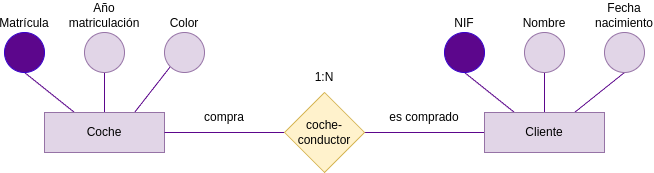

The diagram above was exported from draw.io. Its source (the exported page's mxGraphModel, read from the mxfile embedded in the PNG):
<mxGraphModel dx="1569" dy="606" grid="1" gridSize="10" guides="1" tooltips="1" connect="1" arrows="1" fold="1" page="1" pageScale="1" pageWidth="850" pageHeight="1100" math="0" shadow="0">
  <root>
    <mxCell id="0" />
    <mxCell id="1" parent="0" />
    <mxCell id="2" style="edgeStyle=none;html=1;exitX=0.25;exitY=0;exitDx=0;exitDy=0;entryX=0.5;entryY=1;entryDx=0;entryDy=0;strokeColor=#5C068C;endArrow=none;endFill=0;" parent="1" source="5" target="13" edge="1">
      <mxGeometry relative="1" as="geometry" />
    </mxCell>
    <mxCell id="3" style="edgeStyle=none;html=1;exitX=0.5;exitY=0;exitDx=0;exitDy=0;entryX=0.5;entryY=1;entryDx=0;entryDy=0;strokeColor=#5C068C;endArrow=none;endFill=0;" parent="1" source="5" target="14" edge="1">
      <mxGeometry relative="1" as="geometry" />
    </mxCell>
    <mxCell id="4" style="edgeStyle=none;html=1;exitX=0.75;exitY=0;exitDx=0;exitDy=0;entryX=0.5;entryY=1;entryDx=0;entryDy=0;strokeColor=#5C068C;endArrow=none;endFill=0;" parent="1" source="5" target="15" edge="1">
      <mxGeometry relative="1" as="geometry" />
    </mxCell>
    <mxCell id="19" style="edgeStyle=none;html=1;exitX=0;exitY=0.5;exitDx=0;exitDy=0;entryX=1;entryY=0.5;entryDx=0;entryDy=0;endArrow=none;endFill=0;strokeColor=#5C068C;" parent="1" source="5" target="17" edge="1">
      <mxGeometry relative="1" as="geometry" />
    </mxCell>
    <mxCell id="5" value="Cliente" style="rounded=0;whiteSpace=wrap;html=1;fillColor=#e1d5e7;strokeColor=#9673a6;" parent="1" vertex="1">
      <mxGeometry x="440" y="200" width="120" height="40" as="geometry" />
    </mxCell>
    <mxCell id="6" style="edgeStyle=none;html=1;exitX=0.25;exitY=0;exitDx=0;exitDy=0;entryX=0.5;entryY=1;entryDx=0;entryDy=0;strokeColor=#5C068C;endArrow=none;endFill=0;" parent="1" source="16" target="10" edge="1">
      <mxGeometry relative="1" as="geometry">
        <mxPoint x="30" y="200" as="sourcePoint" />
      </mxGeometry>
    </mxCell>
    <mxCell id="7" style="edgeStyle=none;html=1;exitX=0.5;exitY=0;exitDx=0;exitDy=0;entryX=0.5;entryY=1;entryDx=0;entryDy=0;strokeColor=#5C068C;endArrow=none;endFill=0;" parent="1" source="16" target="11" edge="1">
      <mxGeometry relative="1" as="geometry">
        <mxPoint x="60" y="200" as="sourcePoint" />
      </mxGeometry>
    </mxCell>
    <mxCell id="8" style="edgeStyle=none;html=1;entryX=0;entryY=1;entryDx=0;entryDy=0;strokeColor=#5C068C;endArrow=none;endFill=0;" parent="1" target="12" edge="1">
      <mxGeometry relative="1" as="geometry">
        <mxPoint x="90" y="200" as="sourcePoint" />
        <mxPoint x="140" y="160" as="targetPoint" />
      </mxGeometry>
    </mxCell>
    <mxCell id="10" value="Matrícula" style="ellipse;whiteSpace=wrap;html=1;aspect=fixed;fillColor=#5C068C;fontColor=#000000;strokeColor=#3700CC;verticalAlign=bottom;labelPosition=center;verticalLabelPosition=top;align=center;" parent="1" vertex="1">
      <mxGeometry x="-40" y="120" width="40" height="40" as="geometry" />
    </mxCell>
    <mxCell id="11" value="Año matriculación" style="ellipse;whiteSpace=wrap;html=1;aspect=fixed;fillColor=#e1d5e7;strokeColor=#9673a6;verticalAlign=bottom;labelPosition=center;verticalLabelPosition=top;align=center;" parent="1" vertex="1">
      <mxGeometry x="40" y="120" width="40" height="40" as="geometry" />
    </mxCell>
    <mxCell id="12" value="Color" style="ellipse;whiteSpace=wrap;html=1;aspect=fixed;fillColor=#e1d5e7;strokeColor=#9673a6;verticalAlign=bottom;labelPosition=center;verticalLabelPosition=top;align=center;" parent="1" vertex="1">
      <mxGeometry x="120" y="120" width="40" height="40" as="geometry" />
    </mxCell>
    <mxCell id="13" value="NIF" style="ellipse;whiteSpace=wrap;html=1;aspect=fixed;fillColor=#5C068C;fontColor=#000000;strokeColor=#3700CC;verticalAlign=bottom;labelPosition=center;verticalLabelPosition=top;align=center;" parent="1" vertex="1">
      <mxGeometry x="400" y="120" width="40" height="40" as="geometry" />
    </mxCell>
    <mxCell id="14" value="Nombre" style="ellipse;whiteSpace=wrap;html=1;aspect=fixed;fillColor=#e1d5e7;strokeColor=#9673a6;verticalAlign=bottom;labelPosition=center;verticalLabelPosition=top;align=center;" parent="1" vertex="1">
      <mxGeometry x="480" y="120" width="40" height="40" as="geometry" />
    </mxCell>
    <mxCell id="15" value="Fecha nacimiento" style="ellipse;whiteSpace=wrap;html=1;aspect=fixed;fillColor=#e1d5e7;strokeColor=#9673a6;verticalAlign=bottom;labelPosition=center;verticalLabelPosition=top;align=center;" parent="1" vertex="1">
      <mxGeometry x="560" y="120" width="40" height="40" as="geometry" />
    </mxCell>
    <mxCell id="16" value="Coche" style="rounded=0;whiteSpace=wrap;html=1;fillColor=#e1d5e7;strokeColor=#9673a6;" parent="1" vertex="1">
      <mxGeometry y="200" width="120" height="40" as="geometry" />
    </mxCell>
    <mxCell id="20" style="edgeStyle=none;html=1;exitX=0;exitY=0.5;exitDx=0;exitDy=0;entryX=1;entryY=0.5;entryDx=0;entryDy=0;endArrow=none;endFill=0;strokeColor=#5C068C;" parent="1" source="17" target="16" edge="1">
      <mxGeometry relative="1" as="geometry" />
    </mxCell>
    <mxCell id="17" value="coche-conductor" style="rhombus;whiteSpace=wrap;html=1;fillColor=#fff2cc;strokeColor=#d6b656;" parent="1" vertex="1">
      <mxGeometry x="240" y="180" width="80" height="80" as="geometry" />
    </mxCell>
    <mxCell id="21" value="compra" style="text;html=1;strokeColor=none;fillColor=none;align=center;verticalAlign=middle;whiteSpace=wrap;rounded=0;" parent="1" vertex="1">
      <mxGeometry x="120" y="190" width="120" height="30" as="geometry" />
    </mxCell>
    <mxCell id="22" value="es comprado" style="text;html=1;strokeColor=none;fillColor=none;align=center;verticalAlign=middle;whiteSpace=wrap;rounded=0;" parent="1" vertex="1">
      <mxGeometry x="320" y="190" width="120" height="30" as="geometry" />
    </mxCell>
    <mxCell id="23" value="1:N" style="text;html=1;strokeColor=none;fillColor=none;align=center;verticalAlign=middle;whiteSpace=wrap;rounded=0;" parent="1" vertex="1">
      <mxGeometry x="220" y="150" width="120" height="30" as="geometry" />
    </mxCell>
  </root>
</mxGraphModel>